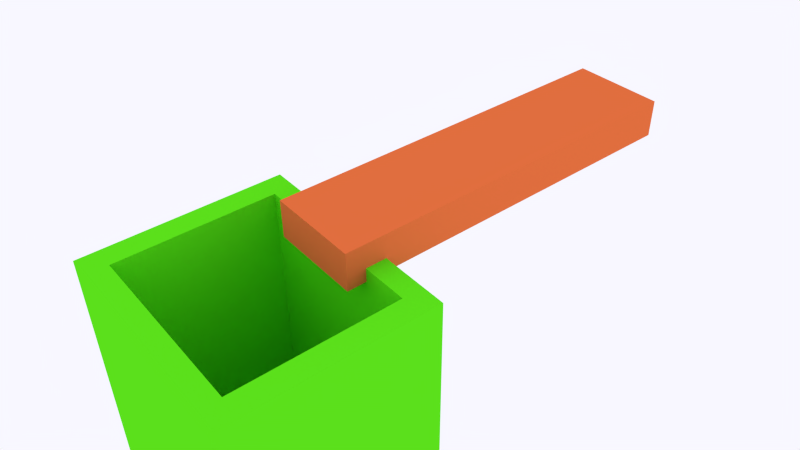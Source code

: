 # Source: conveyor.blend  (saved by Blender 2.76.0; exported with 4.5.12 LTS)
import bpy
from mathutils import Matrix  # noqa: F401  (used for matrix-valued properties, if any)

bpy.ops.wm.read_factory_settings(use_empty=True)
scene = bpy.context.scene
scene.name = 'Scene'

# ---- collections
col_collection_1 = bpy.data.collections.new('Collection 1'); scene.collection.children.link(col_collection_1)
col_collection_2 = bpy.data.collections.new('Collection 2'); scene.collection.children.link(col_collection_2)
col_collection_2.hide_render = True
col_collection_2.hide_viewport = True

# ---- materials (node trees are filled in below, after node groups)
mat_material_003 = bpy.data.materials.new('Material.003')
mat_material_003.alpha_threshold = 0.0
mat_material_003.use_transparent_shadow = False
mat_material_003.diffuse_color = (0.1113, 0.8, 0.01124, 1.0)
mat_material_003.roughness = 0.5
mat_material_002 = bpy.data.materials.new('Material.002')
mat_material_002.alpha_threshold = 0.0
mat_material_002.use_transparent_shadow = False
mat_material_002.diffuse_color = (0.8, 0.01119, 0.02042, 1.0)
mat_material_002.roughness = 0.5
mat_material = bpy.data.materials.new('Material')
mat_material.alpha_threshold = 0.0
mat_material.use_transparent_shadow = False
mat_material.diffuse_color = (0.8, 0.1664, 0.04898, 1.0)
mat_material.roughness = 0.5
mat_material.line_color = (0.0, 0.0, 0.0, 1.0)
mat_box = bpy.data.materials.new('box')
mat_box.alpha_threshold = 0.0
mat_box.use_transparent_shadow = False
mat_box.diffuse_color = (0.8, 0.5877, 0.01261, 1.0)
mat_box.roughness = 0.5
mat_box.specular_intensity = 1.0

# ---- material node trees

# ---- world
world_world = bpy.data.worlds.new('World'); scene.world = world_world
world_world.color = (0.9372, 0.9335, 1.0)
world_world.use_sun_shadow = False
world_world.sun_shadow_jitter_overblur = 0.0
world_world.cycles.sampling_method = 'MANUAL'
world_world.cycles.sample_map_resolution = 256

# ---- cameras
cam_camera = bpy.data.cameras.new('Camera')
cam_camera.clip_end = 100.0
cam_camera.lens = 35.0
cam_camera.sensor_width = 32.0
cam_camera.sensor_height = 18.0
cam_camera.ortho_scale = 7.314
cam_camera.show_sensor = True
cam_camera.dof.focus_distance = 0.0
cam_camera.dof.aperture_fstop = 128.0

# ---- meshes
me_cube_004 = bpy.data.meshes.new('Cube.004')
me_cube_004.from_pydata([(-1.0, -1.0, -1.0), (-1.0, -1.0, 1.0), (-1.0, 1.0, -1.0), (-1.0, 1.0, 1.0), (1.0, -1.0, -1.0), (1.0, -1.0, 1.0), (1.0, 1.0, -1.0), (1.0, 1.0, 1.0), (-0.7925, -0.7925, 1.0), (-0.7925, 0.7925, 1.0), (0.7925, -0.7925, 1.0), (0.7925, 0.7925, 1.0), (-0.7925, -0.7925, -0.5509), (-0.7925, 0.7925, -0.5509), (0.7925, -0.7925, -0.5509), (0.7925, 0.7925, -0.5509)], [], [(1, 3, 2, 0), (3, 7, 6, 2), (7, 5, 4, 6), (5, 1, 0, 4), (0, 2, 6, 4), (7, 3, 9, 11), (8, 10, 14, 12), (5, 7, 11, 10), (3, 1, 8, 9), (1, 5, 10, 8), (14, 15, 13, 12), (11, 9, 13, 15), (10, 11, 15, 14), (9, 8, 12, 13)])
_uv = me_cube_004.uv_layers.new(name='UVMap')
_uv.uv.foreach_set('vector', [0.3311, 0.4744, 0.3311, 0.3389, 0.4635, 0.3389, 0.4635, 0.4744, 0.06622, 0.4744, 0.06622, 0.3389, 0.1987, 0.3389, 0.1987, 0.4744, 0.06622, 0.2033, 0.06622, 0.06777, 0.1987, 0.06777, 0.1987, 0.2033, 0.3311, 0.06777, 0.4635, 0.06777, 0.4635, 0.2033, 0.3311, 0.2033, 0.7284, 0.06777, 0.7284, 0.2033, 0.596, 0.2033, 0.596, 0.06777, 0.1987, 0.61, 0.1987, 0.7455, 0.1849, 0.7314, 0.1849, 0.624, 0.6987, 0.8248, 0.6987, 0.9322, 0.596, 0.9322, 0.596, 0.8248, 0.06622, 0.61, 0.1987, 0.61, 0.1849, 0.624, 0.07996, 0.624, 0.1987, 0.7455, 0.06622, 0.7455, 0.07996, 0.7314, 0.1849, 0.7314, 0.06622, 0.7455, 0.06622, 0.61, 0.07996, 0.624, 0.07996, 0.7314, 0.596, 0.3389, 0.7009, 0.3389, 0.7009, 0.4463, 0.596, 0.4463, 0.6987, 0.5818, 0.6987, 0.6893, 0.596, 0.6893, 0.596, 0.5818, 0.3311, 0.7174, 0.3311, 0.61, 0.4338, 0.61, 0.4338, 0.7174, 0.8311, 0.6893, 0.8311, 0.5818, 0.9338, 0.5818, 0.9338, 0.6893])
me_cube_004.materials.append(mat_material_003)
me_cube_004.use_remesh_preserve_volume = False
me_cube_004.use_remesh_preserve_attributes = False
me_cube_004.use_mirror_vertex_groups = False
me_cube_004.update()
me_cube_003 = bpy.data.meshes.new('Cube.003')
me_cube_003.from_pydata([(-1.0, -1.0, -1.0), (-1.0, -1.0, 1.0), (-1.0, 1.0, -1.0), (-1.0, 1.0, 1.0), (1.0, -1.0, -1.0), (1.0, -1.0, 1.0), (1.0, 1.0, -1.0), (1.0, 1.0, 1.0)], [], [(1, 3, 2, 0), (3, 7, 6, 2), (7, 5, 4, 6), (5, 1, 0, 4), (0, 2, 6, 4), (5, 7, 3, 1)])
me_cube_003.materials.append(mat_material_002)
me_cube_003.use_remesh_preserve_volume = False
me_cube_003.use_remesh_preserve_attributes = False
me_cube_003.use_mirror_vertex_groups = False
me_cube_003.update()
me_cube_002 = bpy.data.meshes.new('Cube.002')
me_cube_002.from_pydata([(-1.0, -1.0, -1.0), (-1.0, -1.0, 1.0), (-1.0, 1.0, -1.0), (-1.0, 1.0, 1.0), (1.0, -1.0, -1.0), (1.0, -1.0, 1.0), (1.0, 1.0, -1.0), (1.0, 1.0, 1.0)], [], [(1, 3, 2, 0), (3, 7, 6, 2), (7, 5, 4, 6), (5, 1, 0, 4), (0, 2, 6, 4), (5, 7, 3, 1)])
me_cube_002.materials.append(mat_material_002)
me_cube_002.use_remesh_preserve_volume = False
me_cube_002.use_remesh_preserve_attributes = False
me_cube_002.use_mirror_vertex_groups = False
me_cube_002.update()
me_cube = bpy.data.meshes.new('Cube')
me_cube.from_pydata([(1.0, 1.0, -1.0), (1.0, -1.0, -1.0), (-1.0, -1.0, -1.0), (-1.0, 1.0, -1.0), (1.0, 1.0, 1.0), (1.0, -1.0, 1.0), (-1.0, -1.0, 1.0), (-1.0, 1.0, 1.0)], [], [(0, 1, 2, 3), (4, 7, 6, 5), (0, 4, 5, 1), (1, 5, 6, 2), (2, 6, 7, 3), (4, 0, 3, 7)])
_uv = me_cube.uv_layers.new(name='UVMap')
_uv.uv.foreach_set('vector', [0.08333, 0.75, 0.25, 0.75, 0.25, 0.9167, 0.08333, 0.9167, 0.5833, 0.08333, 0.5833, 0.25, 0.4167, 0.25, 0.4167, 0.08333, 0.25, 0.5833, 0.08333, 0.5833, 0.08333, 0.4167, 0.25, 0.4167, 0.08333, 0.25, 0.08333, 0.08333, 0.25, 0.08333, 0.25, 0.25, 0.9167, 0.5833, 0.75, 0.5833, 0.75, 0.4167, 0.9167, 0.4167, 0.75, 0.08333, 0.9167, 0.08333, 0.9167, 0.25, 0.75, 0.25])
me_cube.materials.append(mat_material)
me_cube.use_remesh_preserve_volume = False
me_cube.use_remesh_preserve_attributes = False
me_cube.use_mirror_vertex_groups = False
me_cube.update()
me_cube_001 = bpy.data.meshes.new('Cube.001')
me_cube_001.from_pydata([(-1.0, -1.0, -1.0), (-1.0, -1.0, 1.0), (-1.0, 1.0, -1.0), (-1.0, 1.0, 1.0), (1.0, -1.0, -1.0), (1.0, -1.0, 1.0), (1.0, 1.0, -1.0), (1.0, 1.0, 1.0)], [], [(1, 3, 2, 0), (3, 7, 6, 2), (7, 5, 4, 6), (5, 1, 0, 4), (0, 2, 6, 4), (5, 7, 3, 1)])
_uv = me_cube_001.uv_layers.new(name='UVMap')
_uv.uv.foreach_set('vector', [0.4167, 0.25, 0.4167, 0.08333, 0.5833, 0.08333, 0.5833, 0.25, 0.08333, 0.5833, 0.08333, 0.4167, 0.25, 0.4167, 0.25, 0.5833, 0.08333, 0.25, 0.08333, 0.08333, 0.25, 0.08333, 0.25, 0.25, 0.4167, 0.4167, 0.5833, 0.4167, 0.5833, 0.5833, 0.4167, 0.5833, 0.9167, 0.08333, 0.9167, 0.25, 0.75, 0.25, 0.75, 0.08333, 0.08333, 0.75, 0.25, 0.75, 0.25, 0.9167, 0.08333, 0.9167])
me_cube_001.materials.append(mat_box)
me_cube_001.use_remesh_preserve_volume = False
me_cube_001.use_remesh_preserve_attributes = False
me_cube_001.use_mirror_vertex_groups = False
me_cube_001.update()

# ---- objects
ob_spin_point = bpy.data.objects.new('spin_point', None)
ob_cube = bpy.data.objects.new('Cube', me_cube_004)
ob_spawn_point = bpy.data.objects.new('spawn_point', None)
ob_a = bpy.data.objects.new('A', me_cube_003)
ob_b = bpy.data.objects.new('B', me_cube_002)
ob_conveyor = bpy.data.objects.new('conveyor', me_cube)
ob_camera = bpy.data.objects.new('Camera', cam_camera)
ob_box = bpy.data.objects.new('Box', me_cube_001)

# ---- transforms, parenting, visibility, modifiers, constraints
ob_spin_point.location = (0.0, 0.0, 0.0)
ob_spin_point.empty_image_offset = (0.0, 0.0)
ob_spin_point.lineart.crease_threshold = 0.0
ob_cube.location = (0.04502, -5.314, -4.738)
ob_cube.scale = (2.461, 2.127, 4.625)
ob_cube.lineart.crease_threshold = 0.0
ob_spawn_point.location = (0.0, 3.241, 4.005)
ob_spawn_point.empty_image_offset = (0.0, 0.0)
ob_spawn_point.lineart.crease_threshold = 0.0
ob_a.location = (0.0, -4.968, 1.476)
ob_a.scale = (0.1485, 0.1485, 0.1485)
ob_a.hide_render = True
ob_a.lineart.crease_threshold = 0.0
ob_b.location = (0.0, 5.936, 1.476)
ob_b.scale = (0.1485, 0.1485, 0.1485)
ob_b.hide_render = True
ob_b.lineart.crease_threshold = 0.0
ob_conveyor.location = (0.0, 0.0, 0.0)
ob_conveyor.scale = (1.0, 4.036, 0.4121)
ob_conveyor.lock_rotations_4d = False
ob_conveyor.empty_display_type = 'ARROWS'
ob_conveyor.lineart.crease_threshold = 0.0
ob_camera.parent = ob_spin_point
ob_camera.location = (10.41, -10.34, 9.477)
ob_camera.rotation_euler = (0.9267, 0.01015, 0.8924)
ob_camera.scale = (1.0, 1.0, 1.0)
ob_camera.lock_rotations_4d = False
ob_camera.empty_display_type = 'ARROWS'
ob_camera.color = (0.0, 0.0, 0.0, 0.0)
ob_camera.display_type = 'WIRE'
ob_camera.lineart.crease_threshold = 0.0
ob_box.location = (0.0, 3.241, 4.005)
ob_box.scale = (0.5859, 0.5859, 0.5859)
ob_box.lineart.crease_threshold = 0.0
cam_camera.dof.focus_object = ob_conveyor

# ---- collection membership
col_collection_1.objects.link(ob_spin_point)
col_collection_1.objects.link(ob_cube)
col_collection_1.objects.link(ob_spawn_point)
col_collection_1.objects.link(ob_a)
col_collection_1.objects.link(ob_b)
col_collection_1.objects.link(ob_conveyor)
col_collection_1.objects.link(ob_camera)
col_collection_2.objects.link(ob_box)

# ---- scene / render settings (as saved in the file)
scene.camera = ob_camera
scene.frame_start = 1; scene.frame_end = 250; scene.frame_set(1)
scene.render.engine = 'BLENDER_EEVEE_NEXT'
scene.render.resolution_percentage = 50
scene.render.dither_intensity = 0.0
scene.render.use_bake_selected_to_active = True
scene.cycles.use_denoising = False
scene.cycles.samples = 10
scene.cycles.sampling_pattern = 'TABULATED_SOBOL'
scene.cycles.light_sampling_threshold = 0.0
scene.cycles.use_adaptive_sampling = False
scene.cycles.use_light_tree = False
scene.cycles.blur_glossy = 0.0
scene.cycles.pixel_filter_type = 'GAUSSIAN'
scene.cycles.sample_clamp_indirect = 0.0
scene.view_settings.view_transform = 'Standard'
bpy.context.view_layer.update()
